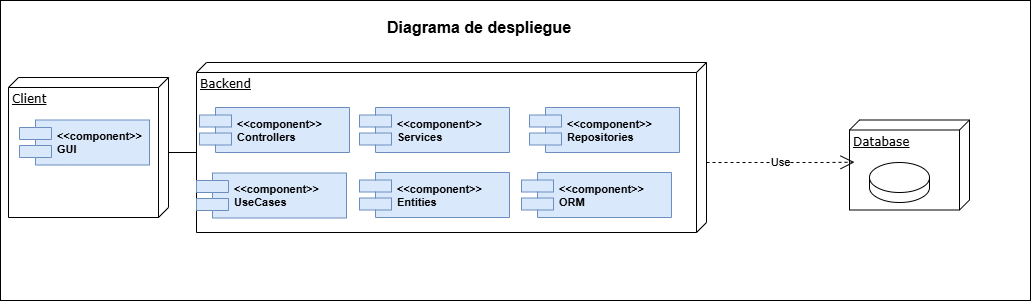

The diagram above was exported from draw.io. Its source (the exported page's mxGraphModel, read from the mxfile embedded in the PNG):
<mxGraphModel dx="1090" dy="639" grid="1" gridSize="10" guides="1" tooltips="1" connect="1" arrows="1" fold="1" page="1" pageScale="1" pageWidth="1100" pageHeight="850" background="none" math="0" shadow="0">
  <root>
    <mxCell id="0" />
    <mxCell id="1" parent="0" />
    <mxCell id="atiTV131NCT89NatHT7F-12" parent="1" style="rounded=0;whiteSpace=wrap;html=1;" value="" vertex="1">
      <mxGeometry height="300" width="1030" x="1" y="8" as="geometry" />
    </mxCell>
    <mxCell id="39150e848f15840c-1" parent="1" style="verticalAlign=top;align=left;spacingTop=8;spacingLeft=2;spacingRight=12;shape=cube;size=10;direction=south;fontStyle=4;html=1;rounded=0;shadow=0;comic=0;labelBackgroundColor=none;strokeWidth=1;fontFamily=Verdana;fontSize=12" value="Client" vertex="1">
      <mxGeometry height="140" width="160" x="9" y="85" as="geometry" />
    </mxCell>
    <mxCell id="39150e848f15840c-2" parent="1" style="verticalAlign=top;align=left;spacingTop=8;spacingLeft=2;spacingRight=12;shape=cube;size=10;direction=south;fontStyle=4;html=1;rounded=0;shadow=0;comic=0;labelBackgroundColor=none;strokeWidth=1;fontFamily=Verdana;fontSize=12" value="Database" vertex="1">
      <mxGeometry height="90" width="120" x="850" y="127.5" as="geometry" />
    </mxCell>
    <mxCell id="39150e848f15840c-3" parent="1" style="verticalAlign=top;align=left;spacingTop=8;spacingLeft=2;spacingRight=12;shape=cube;size=10;direction=south;fontStyle=4;html=1;rounded=0;shadow=0;comic=0;labelBackgroundColor=none;strokeWidth=1;fontFamily=Verdana;fontSize=12" value="Backend" vertex="1">
      <mxGeometry height="170" width="510" x="197" y="70" as="geometry" />
    </mxCell>
    <mxCell id="atiTV131NCT89NatHT7F-1" parent="1" style="shape=component;align=left;spacingLeft=36;fillColor=#dae8fc;strokeColor=#6c8ebf;fontSize=11;fontStyle=1;" value="&lt;&lt;component&gt;&gt;&#10;Controllers" vertex="1">
      <mxGeometry height="45" width="150" x="200" y="115" as="geometry" />
    </mxCell>
    <mxCell id="atiTV131NCT89NatHT7F-2" parent="1" style="shape=component;align=left;spacingLeft=36;fillColor=#dae8fc;strokeColor=#6c8ebf;fontSize=11;fontStyle=1;" value="&lt;&lt;component&gt;&gt;&#10;Repositories" vertex="1">
      <mxGeometry height="45" width="150" x="530" y="115" as="geometry" />
    </mxCell>
    <mxCell id="atiTV131NCT89NatHT7F-3" parent="1" style="shape=component;align=left;spacingLeft=36;fillColor=#dae8fc;strokeColor=#6c8ebf;fontSize=11;fontStyle=1;" value="&lt;&lt;component&gt;&gt;&#10;Services" vertex="1">
      <mxGeometry height="45" width="150" x="360" y="115" as="geometry" />
    </mxCell>
    <mxCell id="atiTV131NCT89NatHT7F-4" parent="1" style="shape=component;align=left;spacingLeft=36;fillColor=#dae8fc;strokeColor=#6c8ebf;fontSize=11;fontStyle=1;" value="&lt;&lt;component&gt;&gt;&#10;ORM" vertex="1">
      <mxGeometry height="45" width="150" x="522" y="180" as="geometry" />
    </mxCell>
    <mxCell id="atiTV131NCT89NatHT7F-6" edge="1" parent="1" source="39150e848f15840c-3" style="endArrow=open;endSize=12;dashed=1;html=1;rounded=0;exitX=0;exitY=0;exitDx=100;exitDy=0;exitPerimeter=0;entryX=0.469;entryY=0.958;entryDx=0;entryDy=0;entryPerimeter=0;" target="39150e848f15840c-2" value="Use">
      <mxGeometry relative="1" width="160" as="geometry">
        <Array as="points">
          <mxPoint x="825" y="170" />
        </Array>
        <mxPoint x="915" y="160" as="sourcePoint" />
        <mxPoint x="873" y="220" as="targetPoint" />
      </mxGeometry>
    </mxCell>
    <mxCell id="atiTV131NCT89NatHT7F-7" parent="1" style="shape=component;align=left;spacingLeft=36;fillColor=#dae8fc;strokeColor=#6c8ebf;fontSize=11;fontStyle=1;" value="&lt;&lt;component&gt;&gt;&#10;Entities" vertex="1">
      <mxGeometry height="45" width="150" x="360" y="180" as="geometry" />
    </mxCell>
    <mxCell id="atiTV131NCT89NatHT7F-8" parent="1" style="shape=component;align=left;spacingLeft=36;fillColor=#dae8fc;strokeColor=#6c8ebf;fontSize=11;fontStyle=1;" value="&lt;&lt;component&gt;&gt;&#10;GUI" vertex="1">
      <mxGeometry height="45" width="130" x="20" y="127.5" as="geometry" />
    </mxCell>
    <mxCell id="atiTV131NCT89NatHT7F-9" edge="1" parent="1" source="39150e848f15840c-1" style="endArrow=none;html=1;rounded=0;exitX=0;exitY=0;exitDx=75;exitDy=0;exitPerimeter=0;entryX=0;entryY=0;entryDx=90;entryDy=510;entryPerimeter=0;" target="39150e848f15840c-3" value="">
      <mxGeometry height="50" relative="1" width="50" as="geometry">
        <mxPoint x="440" y="260" as="sourcePoint" />
        <mxPoint x="490" y="210" as="targetPoint" />
      </mxGeometry>
    </mxCell>
    <mxCell id="atiTV131NCT89NatHT7F-10" parent="1" style="shape=cylinder3;whiteSpace=wrap;html=1;boundedLbl=1;backgroundOutline=1;size=15;" value="" vertex="1">
      <mxGeometry height="40" width="60" x="870" y="170" as="geometry" />
    </mxCell>
    <mxCell id="atiTV131NCT89NatHT7F-11" parent="1" style="text;html=1;whiteSpace=wrap;strokeColor=none;fillColor=none;align=center;verticalAlign=middle;rounded=0;fontSize=16;fontStyle=1" value="Diagrama de despliegue" vertex="1">
      <mxGeometry height="30" width="360" x="300" y="20" as="geometry" />
    </mxCell>
    <mxCell id="NZk07nbQVL8Dx6MirELl-1" parent="1" style="shape=component;align=left;spacingLeft=36;fillColor=#dae8fc;strokeColor=#6c8ebf;fontSize=11;fontStyle=1;" value="&lt;&lt;component&gt;&gt;&#10;UseCases" vertex="1">
      <mxGeometry height="45" width="150" x="197" y="180.5" as="geometry" />
    </mxCell>
  </root>
</mxGraphModel>